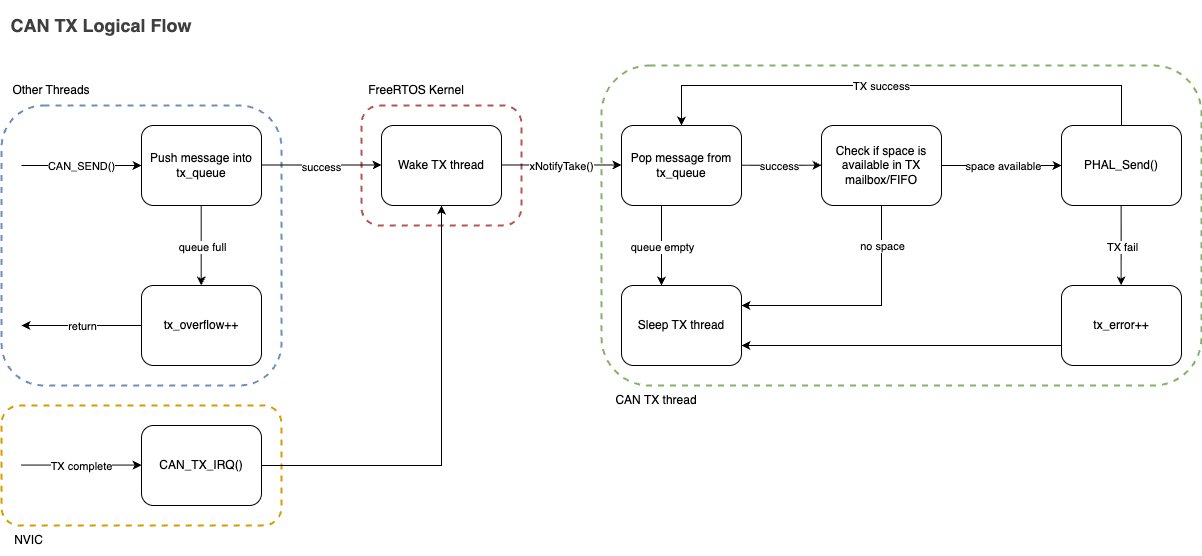

The diagram above was exported from draw.io. Its source (the exported page's mxGraphModel, read from the mxfile embedded in the PNG):
<mxGraphModel dx="1698" dy="1456" grid="1" gridSize="10" guides="1" tooltips="1" connect="1" arrows="1" fold="1" page="1" pageScale="1" pageWidth="850" pageHeight="1100" background="#FFFFFF" math="0" shadow="0">
  <root>
    <mxCell id="0" />
    <mxCell id="1" parent="0" />
    <mxCell id="160" value="" style="rounded=1;whiteSpace=wrap;html=1;fillColor=none;dashed=1;strokeColor=#82b366;strokeWidth=2;" parent="1" vertex="1">
      <mxGeometry x="660" y="140" width="600" height="320" as="geometry" />
    </mxCell>
    <mxCell id="155" value="" style="rounded=1;whiteSpace=wrap;html=1;fillColor=none;dashed=1;strokeColor=#d79b00;strokeWidth=2;" parent="1" vertex="1">
      <mxGeometry x="60" y="480" width="280" height="120" as="geometry" />
    </mxCell>
    <mxCell id="141" value="" style="rounded=1;whiteSpace=wrap;html=1;fillColor=none;dashed=1;strokeColor=#b85450;strokeWidth=2;" parent="1" vertex="1">
      <mxGeometry x="420" y="180" width="160" height="120" as="geometry" />
    </mxCell>
    <mxCell id="144" value="" style="rounded=1;whiteSpace=wrap;html=1;fillColor=none;dashed=1;strokeColor=#6c8ebf;strokeWidth=2;" parent="1" vertex="1">
      <mxGeometry x="60" y="180" width="280" height="280" as="geometry" />
    </mxCell>
    <mxCell id="79" value="Push message into tx_queue" style="rounded=1;whiteSpace=wrap;html=1;" parent="1" vertex="1">
      <mxGeometry x="200" y="200" width="120" height="80" as="geometry" />
    </mxCell>
    <mxCell id="93" value="&lt;h2 style=&quot;color: rgb(63, 63, 63); scrollbar-color: rgb(226, 226, 226) rgb(251, 251, 251);&quot;&gt;CAN TX Logical Flow&lt;/h2&gt;" style="text;html=1;whiteSpace=wrap;strokeColor=none;fillColor=none;align=center;verticalAlign=middle;rounded=0;fontFamily=Helvetica;fontSize=12;fontColor=default;labelBackgroundColor=default;" parent="1" vertex="1">
      <mxGeometry x="60" y="80" width="200" height="40" as="geometry" />
    </mxCell>
    <mxCell id="128" value="" style="endArrow=classic;html=1;" parent="1" edge="1">
      <mxGeometry width="50" height="50" relative="1" as="geometry">
        <mxPoint x="80" y="240" as="sourcePoint" />
        <mxPoint x="200" y="240" as="targetPoint" />
      </mxGeometry>
    </mxCell>
    <mxCell id="129" value="CAN_SEND()" style="edgeLabel;html=1;align=center;verticalAlign=middle;resizable=0;points=[];" parent="128" vertex="1" connectable="0">
      <mxGeometry x="-0.4855" y="-1" relative="1" as="geometry">
        <mxPoint x="29" y="-1" as="offset" />
      </mxGeometry>
    </mxCell>
    <mxCell id="130" value="" style="endArrow=classic;html=1;" parent="1" edge="1">
      <mxGeometry width="50" height="50" relative="1" as="geometry">
        <mxPoint x="320" y="239.5" as="sourcePoint" />
        <mxPoint x="440" y="239.5" as="targetPoint" />
      </mxGeometry>
    </mxCell>
    <mxCell id="131" value="success" style="edgeLabel;html=1;align=center;verticalAlign=middle;resizable=0;points=[];" parent="130" vertex="1" connectable="0">
      <mxGeometry x="-0.4855" y="-1" relative="1" as="geometry">
        <mxPoint x="29" as="offset" />
      </mxGeometry>
    </mxCell>
    <mxCell id="132" value="tx_overflow++" style="rounded=1;whiteSpace=wrap;html=1;" parent="1" vertex="1">
      <mxGeometry x="200" y="360" width="120" height="80" as="geometry" />
    </mxCell>
    <mxCell id="133" value="" style="endArrow=classic;html=1;" parent="1" edge="1">
      <mxGeometry width="50" height="50" relative="1" as="geometry">
        <mxPoint x="200" y="400" as="sourcePoint" />
        <mxPoint x="80" y="400" as="targetPoint" />
      </mxGeometry>
    </mxCell>
    <mxCell id="134" value="return" style="edgeLabel;html=1;align=center;verticalAlign=middle;resizable=0;points=[];" parent="133" vertex="1" connectable="0">
      <mxGeometry x="0.2667" y="1" relative="1" as="geometry">
        <mxPoint x="16" y="-1" as="offset" />
      </mxGeometry>
    </mxCell>
    <mxCell id="136" value="" style="endArrow=classic;html=1;" parent="1" edge="1">
      <mxGeometry width="50" height="50" relative="1" as="geometry">
        <mxPoint x="259.7" y="280" as="sourcePoint" />
        <mxPoint x="259.7" y="360" as="targetPoint" />
      </mxGeometry>
    </mxCell>
    <mxCell id="137" value="queue full" style="edgeLabel;html=1;align=center;verticalAlign=middle;resizable=0;points=[];" parent="136" vertex="1" connectable="0">
      <mxGeometry x="-0.1235" y="-1" relative="1" as="geometry">
        <mxPoint x="1" y="5" as="offset" />
      </mxGeometry>
    </mxCell>
    <mxCell id="138" value="Wake TX thread" style="rounded=1;whiteSpace=wrap;html=1;" parent="1" vertex="1">
      <mxGeometry x="440" y="200" width="120" height="80" as="geometry" />
    </mxCell>
    <mxCell id="139" value="" style="endArrow=classic;html=1;" parent="1" edge="1">
      <mxGeometry width="50" height="50" relative="1" as="geometry">
        <mxPoint x="560" y="239.47" as="sourcePoint" />
        <mxPoint x="680" y="239.47" as="targetPoint" />
      </mxGeometry>
    </mxCell>
    <mxCell id="140" value="xNotifyTake()" style="edgeLabel;html=1;align=center;verticalAlign=middle;resizable=0;points=[];" parent="139" vertex="1" connectable="0">
      <mxGeometry x="-0.4855" y="-1" relative="1" as="geometry">
        <mxPoint x="29" as="offset" />
      </mxGeometry>
    </mxCell>
    <mxCell id="143" value="FreeRTOS Kernel" style="text;html=1;align=center;verticalAlign=middle;whiteSpace=wrap;rounded=0;" parent="1" vertex="1">
      <mxGeometry x="420" y="150" width="110" height="30" as="geometry" />
    </mxCell>
    <mxCell id="145" value="Other Threads" style="text;html=1;align=center;verticalAlign=middle;whiteSpace=wrap;rounded=0;" parent="1" vertex="1">
      <mxGeometry x="60" y="150" width="100" height="30" as="geometry" />
    </mxCell>
    <mxCell id="146" value="Check if space is available in TX mailbox/FIFO" style="rounded=1;whiteSpace=wrap;html=1;" parent="1" vertex="1">
      <mxGeometry x="880" y="200" width="120" height="80" as="geometry" />
    </mxCell>
    <mxCell id="147" value="" style="endArrow=classic;html=1;" parent="1" edge="1">
      <mxGeometry width="50" height="50" relative="1" as="geometry">
        <mxPoint x="1000" y="240" as="sourcePoint" />
        <mxPoint x="1120" y="240" as="targetPoint" />
      </mxGeometry>
    </mxCell>
    <mxCell id="148" value="space available" style="edgeLabel;html=1;align=center;verticalAlign=middle;resizable=0;points=[];" parent="147" vertex="1" connectable="0">
      <mxGeometry x="-0.0833" y="-2" relative="1" as="geometry">
        <mxPoint x="5" y="-2" as="offset" />
      </mxGeometry>
    </mxCell>
    <mxCell id="149" value="PHAL_Send()" style="rounded=1;whiteSpace=wrap;html=1;" parent="1" vertex="1">
      <mxGeometry x="1120" y="200" width="120" height="80" as="geometry" />
    </mxCell>
    <mxCell id="150" value="" style="endArrow=classic;html=1;rounded=0;curved=0;" parent="1" edge="1">
      <mxGeometry width="50" height="50" relative="1" as="geometry">
        <mxPoint x="1180" y="199.5" as="sourcePoint" />
        <mxPoint x="740" y="200" as="targetPoint" />
        <Array as="points">
          <mxPoint x="1180" y="160" />
          <mxPoint x="740" y="160" />
        </Array>
      </mxGeometry>
    </mxCell>
    <mxCell id="151" value="TX success" style="edgeLabel;html=1;align=center;verticalAlign=middle;resizable=0;points=[];" parent="150" vertex="1" connectable="0">
      <mxGeometry x="0.0531" y="-2" relative="1" as="geometry">
        <mxPoint x="-7" y="2" as="offset" />
      </mxGeometry>
    </mxCell>
    <mxCell id="152" value="Sleep TX thread" style="rounded=1;whiteSpace=wrap;html=1;" parent="1" vertex="1">
      <mxGeometry x="680" y="360" width="120" height="80" as="geometry" />
    </mxCell>
    <mxCell id="154" value="CAN_TX_IRQ()" style="rounded=1;whiteSpace=wrap;html=1;" parent="1" vertex="1">
      <mxGeometry x="200" y="500" width="120" height="80" as="geometry" />
    </mxCell>
    <mxCell id="156" value="" style="endArrow=classic;html=1;" parent="1" edge="1">
      <mxGeometry width="50" height="50" relative="1" as="geometry">
        <mxPoint x="80" y="539.5799999999999" as="sourcePoint" />
        <mxPoint x="200" y="539.5799999999999" as="targetPoint" />
      </mxGeometry>
    </mxCell>
    <mxCell id="157" value="TX complete" style="edgeLabel;html=1;align=center;verticalAlign=middle;resizable=0;points=[];" parent="156" vertex="1" connectable="0">
      <mxGeometry x="-0.4855" y="-1" relative="1" as="geometry">
        <mxPoint x="29" y="-1" as="offset" />
      </mxGeometry>
    </mxCell>
    <mxCell id="158" value="" style="endArrow=classic;html=1;rounded=0;curved=0;" parent="1" edge="1">
      <mxGeometry width="50" height="50" relative="1" as="geometry">
        <mxPoint x="320" y="540" as="sourcePoint" />
        <mxPoint x="500" y="280" as="targetPoint" />
        <Array as="points">
          <mxPoint x="500" y="540" />
        </Array>
      </mxGeometry>
    </mxCell>
    <mxCell id="159" value="NVIC" style="text;html=1;align=center;verticalAlign=middle;whiteSpace=wrap;rounded=0;" parent="1" vertex="1">
      <mxGeometry x="60" y="600" width="55" height="30" as="geometry" />
    </mxCell>
    <mxCell id="161" value="CAN TX thread" style="text;html=1;align=center;verticalAlign=middle;whiteSpace=wrap;rounded=0;" parent="1" vertex="1">
      <mxGeometry x="660" y="460" width="110" height="30" as="geometry" />
    </mxCell>
    <mxCell id="162" value="Pop message from tx_queue" style="rounded=1;whiteSpace=wrap;html=1;" parent="1" vertex="1">
      <mxGeometry x="680" y="200" width="120" height="80" as="geometry" />
    </mxCell>
    <mxCell id="163" value="" style="endArrow=classic;html=1;" parent="1" edge="1">
      <mxGeometry width="50" height="50" relative="1" as="geometry">
        <mxPoint x="719.9999999999999" y="280" as="sourcePoint" />
        <mxPoint x="719.9999999999999" y="360" as="targetPoint" />
      </mxGeometry>
    </mxCell>
    <mxCell id="164" value="queue empty" style="edgeLabel;html=1;align=center;verticalAlign=middle;resizable=0;points=[];" parent="163" vertex="1" connectable="0">
      <mxGeometry x="-0.1235" y="-1" relative="1" as="geometry">
        <mxPoint x="1" y="5" as="offset" />
      </mxGeometry>
    </mxCell>
    <mxCell id="165" value="" style="endArrow=classic;html=1;" parent="1" edge="1">
      <mxGeometry width="50" height="50" relative="1" as="geometry">
        <mxPoint x="799.9999999999999" y="239.74" as="sourcePoint" />
        <mxPoint x="880" y="239.74" as="targetPoint" />
      </mxGeometry>
    </mxCell>
    <mxCell id="166" value="success" style="edgeLabel;html=1;align=center;verticalAlign=middle;resizable=0;points=[];" parent="165" vertex="1" connectable="0">
      <mxGeometry x="-0.1235" y="-1" relative="1" as="geometry">
        <mxPoint x="1" y="-1" as="offset" />
      </mxGeometry>
    </mxCell>
    <mxCell id="169" value="tx_error++" style="rounded=1;whiteSpace=wrap;html=1;" parent="1" vertex="1">
      <mxGeometry x="1120" y="360" width="120" height="80" as="geometry" />
    </mxCell>
    <mxCell id="170" value="" style="endArrow=classic;html=1;" parent="1" edge="1">
      <mxGeometry width="50" height="50" relative="1" as="geometry">
        <mxPoint x="1179.64" y="280" as="sourcePoint" />
        <mxPoint x="1179.64" y="360" as="targetPoint" />
      </mxGeometry>
    </mxCell>
    <mxCell id="176" value="TX fail" style="edgeLabel;html=1;align=center;verticalAlign=middle;resizable=0;points=[];" parent="170" vertex="1" connectable="0">
      <mxGeometry x="-0.075" y="-1" relative="1" as="geometry">
        <mxPoint x="1" y="3" as="offset" />
      </mxGeometry>
    </mxCell>
    <mxCell id="175" value="" style="endArrow=classic;html=1;rounded=0;curved=0;" parent="1" edge="1">
      <mxGeometry width="50" height="50" relative="1" as="geometry">
        <mxPoint x="940.0000000000001" y="280" as="sourcePoint" />
        <mxPoint x="800" y="380" as="targetPoint" />
        <Array as="points">
          <mxPoint x="940" y="380" />
        </Array>
      </mxGeometry>
    </mxCell>
    <mxCell id="179" value="no space" style="edgeLabel;html=1;align=center;verticalAlign=middle;resizable=0;points=[];" parent="175" vertex="1" connectable="0">
      <mxGeometry x="-0.6469" relative="1" as="geometry">
        <mxPoint y="-2" as="offset" />
      </mxGeometry>
    </mxCell>
    <mxCell id="177" value="" style="endArrow=classic;html=1;" parent="1" edge="1">
      <mxGeometry width="50" height="50" relative="1" as="geometry">
        <mxPoint x="1120" y="420" as="sourcePoint" />
        <mxPoint x="800" y="420" as="targetPoint" />
      </mxGeometry>
    </mxCell>
  </root>
</mxGraphModel>